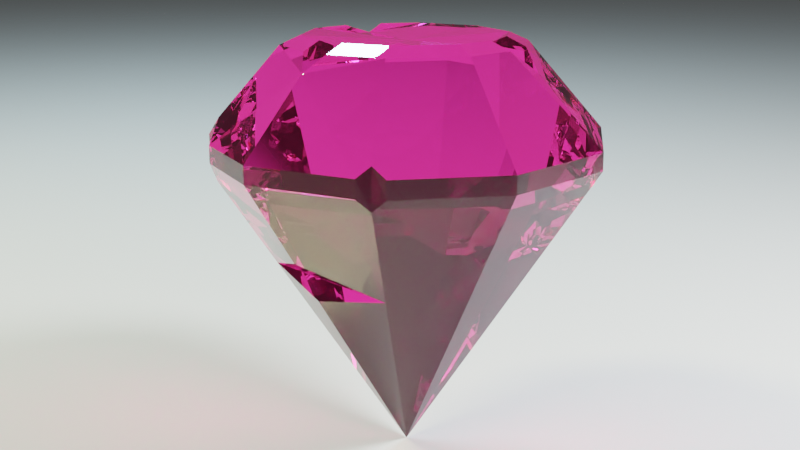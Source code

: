 # Source: Gem.blend  (saved by Blender 2.83.17; exported with 4.5.12 LTS)
import bpy
from mathutils import Matrix  # noqa: F401  (used for matrix-valued properties, if any)

bpy.ops.wm.read_factory_settings(use_empty=True)
scene = bpy.context.scene
scene.name = 'Scene'

# ---- collections
col_collection = bpy.data.collections.new('Collection'); scene.collection.children.link(col_collection)

# ---- materials (node trees are filled in below, after node groups)
mat_gem = bpy.data.materials.new('Gem')
mat_plane = bpy.data.materials.new('Plane')

# ---- material node trees
mat_gem.use_nodes = True; mat_gem.node_tree.nodes.clear()
_N = mat_gem.node_tree.nodes; _L = mat_gem.node_tree.links
n0 = _N.new('ShaderNodeBsdfPrincipled'); n0.name = 'Principled BSDF'; n0.location = (10, 300)
n0.distribution = 'GGX'
n0.subsurface_method = 'BURLEY'
n0.inputs[0].default_value = (0.8, 0.02076, 0.2169, 1.0)
n0.inputs[2].default_value = 0.0
n0.inputs[3].default_value = 1.45
n0.inputs[18].default_value = 1.0
n0.inputs[27].default_value = (0.0, 0.0, 0.0, 1.0)
n0.inputs[28].default_value = 1.0
n1 = _N.new('ShaderNodeOutputMaterial'); n1.name = 'Material Output'; n1.location = (300, 300)
_L.new(n0.outputs[0], n1.inputs[0])
n1.is_active_output = True
mat_plane.use_nodes = True; mat_plane.node_tree.nodes.clear()
_N = mat_plane.node_tree.nodes; _L = mat_plane.node_tree.links
n0 = _N.new('ShaderNodeBsdfPrincipled'); n0.name = 'Principled BSDF'; n0.location = (10, 300)
n0.distribution = 'GGX'
n0.subsurface_method = 'BURLEY'
n0.inputs[0].default_value = (0.4672, 0.4672, 0.4672, 1.0)
n0.inputs[2].default_value = 0.1
n0.inputs[3].default_value = 1.45
n0.inputs[27].default_value = (0.0, 0.0, 0.0, 1.0)
n0.inputs[28].default_value = 1.0
n1 = _N.new('ShaderNodeOutputMaterial'); n1.name = 'Material Output'; n1.location = (300, 300)
_L.new(n0.outputs[0], n1.inputs[0])
n1.is_active_output = True

# ---- world
world_world = bpy.data.worlds.new('World'); scene.world = world_world
world_world.use_nodes = True; world_world.node_tree.nodes.clear()
_N = world_world.node_tree.nodes; _L = world_world.node_tree.links
n0 = _N.new('ShaderNodeOutputWorld'); n0.name = 'World Output'; n0.location = (300, 300)
n1 = _N.new('ShaderNodeBackground'); n1.name = 'Background'; n1.location = (10, 300)
n1.inputs[0].default_value = (0.05088, 0.05088, 0.05088, 1.0)
_L.new(n1.outputs[0], n0.inputs[0])
n0.is_active_output = True
world_world.color = (0.05088, 0.05088, 0.05088)
world_world.use_sun_shadow = False
world_world.sun_shadow_jitter_overblur = 0.0

# ---- cameras
cam_camera = bpy.data.cameras.new('Camera')
cam_camera.clip_end = 100.0
cam_camera.ortho_scale = 7.314

# ---- lights
light_light = bpy.data.lights.new('Light', 'POINT')
light_light.transmission_factor = 0.0
light_light.energy = 7500.0
light_light.shadow_soft_size = 1.0
light_light.shadow_maximum_resolution = 0.006
light_light.use_absolute_resolution = True
light_light_001 = bpy.data.lights.new('Light.001', 'POINT')
light_light_001.color = (0.4485, 0.7792, 1.0)
light_light_001.transmission_factor = 0.0
light_light_001.energy = 7500.0
light_light_001.shadow_soft_size = 1.0
light_light_001.shadow_maximum_resolution = 0.006
light_light_001.use_absolute_resolution = True
light_light_002 = bpy.data.lights.new('Light.002', 'POINT')
light_light_002.color = (1.0, 0.9078, 0.4846)
light_light_002.transmission_factor = 0.0
light_light_002.energy = 6000.0
light_light_002.shadow_soft_size = 1.0
light_light_002.shadow_maximum_resolution = 0.006
light_light_002.use_absolute_resolution = True

# ---- meshes
me_cylinder = bpy.data.meshes.new('Cylinder')
me_cylinder.from_pydata([(0.0, 0.0, 0.0), (0.002656, 0.9763, 1.515), (0.00273, 0.9753, 1.599), (0.9267, 0.304, 1.599), (0.9277, 0.3042, 1.515), (0.9267, -0.2965, 1.599), (0.9277, -0.2969, 1.515), (0.5738, -0.7822, 1.599), (0.5743, -0.7832, 1.515), (-0.5683, -0.7822, 1.599), (-0.569, -0.7832, 1.515), (-0.9213, -0.2965, 1.599), (-0.9223, -0.2969, 1.515), (-0.9213, 0.304, 1.599), (-0.9223, 0.3042, 1.515), (0.2935, 0.4039, 2.073), (0.3493, 0.4808, 2.031), (-0.3604, 0.5007, 0.9593), (0.3729, 0.5132, 0.9833), (0.4731, 0.1566, 2.073), (0.5635, 0.186, 2.031), (0.2935, -0.3964, 2.073), (0.3493, -0.4733, 2.031), (0.00273, -0.4909, 2.073), (0.00273, -0.5859, 2.031), (-0.288, -0.3964, 2.073), (-0.3439, -0.4733, 2.031), (-0.4677, 0.1566, 2.073), (-0.5581, 0.186, 2.031), (-0.288, 0.4039, 2.073), (-0.3439, 0.4808, 2.031), (-0.1161, -0.9292, 1.599), (0.1215, -0.9292, 1.599), (0.00273, -0.8544, 1.693), (0.1214, -0.9303, 1.515), (-0.1161, -0.9303, 1.515), (0.002471, -0.871, 1.409), (0.6561, 0.6764, 1.599), (0.4406, 0.833, 1.599), (0.5193, 0.7147, 1.704), (0.4411, 0.8338, 1.515), (0.6567, 0.6772, 1.515), (0.5297, 0.7291, 1.397), (0.00273, 0.003758, 2.042), (-0.4677, -0.04656, 2.073), (-0.4074, -0.232, 2.073), (-0.3743, -0.1188, 2.041), (-0.4978, -0.2614, 2.031), (-0.5581, -0.07593, 2.031), (-0.62, -0.1986, 1.931), (0.4127, -0.2324, 2.073), (0.4731, -0.04617, 2.073), (0.3794, -0.1186, 2.04), (0.5635, -0.07554, 2.031), (0.503, -0.2617, 2.031), (0.6257, -0.1987, 1.93), (-0.5048, 0.8104, 1.599), (-0.6076, 0.7357, 1.599), (-0.5423, 0.754, 1.649), (-0.6083, 0.7364, 1.515), (-0.5055, 0.8112, 1.515), (-0.5479, 0.7612, 1.458), (-0.07196, 0.5692, 2.031), (0.07742, 0.5692, 2.031), (0.00273, 0.6433, 1.949), (0.001942, 0.7138, 1.107), (0.07742, 0.4741, 2.073), (-0.07196, 0.4741, 2.073), (0.00273, 0.4232, 2.043), (0.001568, 0.5764, 0.8942)], [], [(7, 5, 55, 54, 22), (0, 8, 34, 36), (34, 8, 7, 32), (13, 11, 49, 48, 28), (0, 10, 12), (0, 4, 6), (59, 14, 13, 57), (40, 1, 2, 38), (0, 17, 69), (0, 6, 8), (0, 18, 42, 41, 4), (0, 14, 59, 61, 17), (0, 36, 35, 10), (0, 12, 14), (15, 66, 68, 43), (3, 37, 39, 16, 20), (6, 4, 3, 5), (8, 6, 5, 7), (33, 32, 7, 22, 24), (9, 31, 33, 24, 26), (12, 10, 9, 11), (14, 12, 11, 13), (58, 57, 13, 28, 30), (39, 38, 2, 64, 63, 16), (62, 30, 29, 67), (20, 16, 15, 19), (52, 51, 19, 43), (21, 50, 52, 43), (24, 22, 21, 23), (26, 24, 23, 25), (46, 45, 25, 43), (27, 44, 46, 43), (30, 28, 27, 29), (2, 56, 58, 30, 62, 64), (0, 69, 18), (31, 35, 36, 33), (33, 36, 34, 32), (10, 35, 31, 9), (37, 41, 42, 39), (39, 42, 40, 38), (4, 41, 37, 3), (68, 67, 29, 43), (65, 17, 61, 60, 1), (29, 27, 43), (47, 26, 25, 45), (11, 9, 26, 47, 49), (25, 23, 43), (23, 21, 43), (53, 20, 19, 51), (5, 3, 20, 53, 55), (19, 15, 43), (44, 48, 49, 46), (46, 49, 47, 45), (28, 48, 44, 27), (50, 54, 55, 52), (52, 55, 53, 51), (22, 54, 50, 21), (56, 60, 61, 58), (58, 61, 59, 57), (1, 60, 56, 2), (65, 1, 40, 42, 18), (17, 65, 18), (69, 17, 18), (62, 67, 68, 64), (64, 68, 66, 63), (16, 63, 66, 15)])
_uv = me_cylinder.uv_layers.new(name='UVMap')
_uv.uv.foreach_set('vector', [0.6, 1.0, 0.7, 1.0, 0.7, 1.0, 0.6718, 1.0, 0.6, 1.0, 0.6, 0.5, 0.6, 0.9863, 0.523, 0.9863, 0.5095, 0.9525, 0.523, 0.9863, 0.6, 0.9863, 0.6, 1.0, 0.5208, 1.0, 0.2, 1.0, 0.3, 1.0, 0.3, 1.0, 0.2719, 1.0, 0.2, 1.0, 0.4, 0.5, 0.4, 0.9863, 0.3027, 0.9863, 0.8, 0.5, 0.8, 0.9863, 0.7027, 0.9863, 0.1136, 0.9863, 0.2, 0.9863, 0.2, 1.0, 0.1111, 1.0, 0.9254, 0.9863, 1.0, 0.9863, 1.0, 1.0, 0.9233, 1.0, 0.1, 0.5, 0.1, 0.808, 0.04258, 0.7871, 0.7, 0.5, 0.7, 0.9863, 0.6027, 0.9863, 0.9, 0.5, 0.9, 0.8157, 0.9, 0.9485, 0.8773, 0.9863, 0.8027, 0.9863, 0.2, 0.5, 0.2, 0.9863, 0.1136, 0.9863, 0.1063, 0.9683, 0.1384, 0.808, 0.5, 0.5, 0.5, 0.9525, 0.4798, 0.9863, 0.4027, 0.9863, 0.3, 0.5, 0.3, 0.9863, 0.2027, 0.9863, 0.3763, 0.4238, 0.2824, 0.4543, 0.25, 0.4322, 0.25, 0.25, 0.8, 1.0, 0.8767, 1.0, 0.9, 1.0, 0.9, 1.0, 0.8, 1.0, 0.7027, 0.9863, 0.8, 0.9863, 0.8, 1.0, 0.7, 1.0, 0.6027, 0.9863, 0.7, 0.9863, 0.7, 1.0, 0.6, 1.0, 0.5, 1.0, 0.5208, 1.0, 0.6, 1.0, 0.6, 1.0, 0.5, 1.0, 0.4, 1.0, 0.4792, 1.0, 0.5, 1.0, 0.5, 1.0, 0.4, 1.0, 0.3027, 0.9863, 0.4, 0.9863, 0.4, 1.0, 0.3, 1.0, 0.2027, 0.9863, 0.3, 0.9863, 0.3, 1.0, 0.2, 1.0, 0.1, 1.0, 0.1111, 1.0, 0.2, 1.0, 0.2, 1.0, 0.1, 1.0, 0.9, 1.0, 0.9233, 1.0, 1.0, 1.0, 1.0, 1.0, 0.9785, 1.0, 0.9, 1.0, 0.02155, 1.0, 0.1, 1.0, 0.09477, 1.0, 0.02824, 1.0, 0.8, 1.0, 0.9, 1.0, 0.8948, 1.0, 0.8052, 1.0, 0.4137, 0.1968, 0.4544, 0.2283, 0.4544, 0.3164, 0.25, 0.25, 0.3763, 0.07616, 0.4281, 0.1474, 0.4137, 0.1968, 0.25, 0.25, 0.5, 1.0, 0.6, 1.0, 0.5948, 1.0, 0.5052, 1.0, 0.4, 1.0, 0.5, 1.0, 0.4948, 1.0, 0.4052, 1.0, 0.08619, 0.1968, 0.07182, 0.1476, 0.1237, 0.07616, 0.25, 0.25, 0.04564, 0.3164, 0.04564, 0.2281, 0.08619, 0.1968, 0.25, 0.25, 0.1, 1.0, 0.2, 1.0, 0.1948, 1.0, 0.1052, 1.0, -7.451e-08, 1.0, 0.08887, 1.0, 0.1, 1.0, 0.1, 1.0, 0.02155, 1.0, -7.451e-08, 1.0, 1.0, 0.5, 1.0, 0.7871, 0.9369, 0.8157, 0.4792, 1.0, 0.4798, 0.9863, 0.5061, 0.9863, 0.5, 1.0, 0.5, 1.0, 0.5061, 0.9863, 0.523, 0.9863, 0.5208, 1.0, 0.4027, 0.9863, 0.4798, 0.9863, 0.4792, 1.0, 0.4, 1.0, 0.8767, 1.0, 0.8773, 0.9863, 0.9065, 0.9863, 0.9, 1.0, 0.9, 1.0, 0.9065, 0.9863, 0.9254, 0.9863, 0.9233, 1.0, 0.8027, 0.9863, 0.8773, 0.9863, 0.8767, 1.0, 0.8, 1.0, 0.25, 0.4322, 0.2176, 0.4543, 0.1237, 0.4238, 0.25, 0.25, 0.02889, 0.8556, 0.1, 0.808, 0.1, 0.9683, 0.08919, 0.9863, 0.00274, 0.9863, 0.1237, 0.4238, 0.04564, 0.3164, 0.25, 0.25, 0.3281, 1.0, 0.4, 1.0, 0.3948, 1.0, 0.3353, 1.0, 0.3, 1.0, 0.4, 1.0, 0.4, 1.0, 0.3281, 1.0, 0.3, 1.0, 0.1237, 0.07616, 0.25, 0.03512, 0.25, 0.25, 0.25, 0.03512, 0.3763, 0.07616, 0.25, 0.25, 0.7282, 1.0, 0.8, 1.0, 0.7948, 1.0, 0.7354, 1.0, 0.7, 1.0, 0.8, 1.0, 0.8, 1.0, 0.7282, 1.0, 0.7, 1.0, 0.4544, 0.3164, 0.3763, 0.4238, 0.25, 0.25, 0.2647, 1.0, 0.2719, 1.0, 0.3, 1.0, 0.292, 1.0, 0.308, 1.0, 0.3, 1.0, 0.3281, 1.0, 0.3353, 1.0, 0.2, 1.0, 0.2719, 1.0, 0.2647, 1.0, 0.2052, 1.0, 0.6646, 1.0, 0.6718, 1.0, 0.7, 1.0, 0.692, 1.0, 0.708, 1.0, 0.7, 1.0, 0.7282, 1.0, 0.7354, 1.0, 0.6, 1.0, 0.6718, 1.0, 0.6646, 1.0, 0.6052, 1.0, 0.08887, 1.0, 0.08919, 0.9863, 0.1046, 0.9863, 0.1, 1.0, 0.1, 1.0, 0.1046, 0.9863, 0.1136, 0.9863, 0.1111, 1.0, 0.00274, 0.9863, 0.08919, 0.9863, 0.08887, 1.0, -7.451e-08, 1.0, 1.0, 0.8556, 1.0, 0.9863, 0.9254, 0.9863, 0.9103, 0.9485, 0.9369, 0.8157, 0.1, 0.808, 1.0, 0.8556, 0.9369, 0.8157, 0.04258, 0.7871, 0.1, 0.808, 0.9369, 0.8157, 0.02155, 1.0, 0.02824, 1.0, 0.007332, 1.0, -7.451e-08, 1.0, 1.004, 1.0, 0.9923, 1.0, 0.9718, 1.0, 0.9785, 1.0, 0.9, 1.0, 0.9785, 1.0, 0.9718, 1.0, 0.9052, 1.0])
me_cylinder.materials.append(mat_gem)
me_cylinder.use_remesh_fix_poles = True
me_cylinder.use_remesh_preserve_attributes = False
me_cylinder.use_mirror_vertex_groups = False
me_cylinder.update()
me_plane = bpy.data.meshes.new('Plane')
me_plane.from_pydata([(-1.0, -1.0, 0.0), (1.0, -1.0, 0.0), (-1.0, 1.0, 0.0), (1.0, 1.0, 0.0)], [], [(0, 1, 3, 2)])
_uv = me_plane.uv_layers.new(name='UVMap')
_uv.uv.foreach_set('vector', [0.0, 0.0, 1.0, 0.0, 1.0, 1.0, 0.0, 1.0])
me_plane.materials.append(mat_plane)
me_plane.use_remesh_fix_poles = True
me_plane.use_remesh_preserve_attributes = False
me_plane.use_mirror_vertex_groups = False
me_plane.update()

# ---- objects
ob_light = bpy.data.objects.new('Light', light_light)
ob_camera = bpy.data.objects.new('Camera', cam_camera)
ob_gem = bpy.data.objects.new('Gem', me_cylinder)
ob_plane = bpy.data.objects.new('Plane', me_plane)
ob_light_001 = bpy.data.objects.new('Light.001', light_light_001)
ob_light_002 = bpy.data.objects.new('Light.002', light_light_002)

# ---- transforms, parenting, visibility, modifiers, constraints
ob_light.location = (-4.67, -2.886, 5.904)
ob_light.rotation_euler = (0.6503, 0.05522, 1.866)
ob_light.lock_rotations_4d = False
ob_light.empty_display_type = 'ARROWS'
ob_light.color = (0.0, 0.0, 0.0, 0.0)
ob_light.lineart.crease_threshold = 0.0
ob_camera.location = (-3.655, 3.73, 2.638)
ob_camera.rotation_euler = (1.292, 8.244e-05, -2.36)
ob_camera.lock_rotations_4d = False
ob_camera.empty_display_type = 'ARROWS'
ob_camera.color = (0.0, 0.0, 0.0, 0.0)
ob_camera.display_type = 'WIRE'
ob_camera.lineart.crease_threshold = 0.0
ob_gem.location = (0.0, 0.0, 0.0)
ob_gem.lineart.crease_threshold = 0.0
ob_plane.location = (0.0, 0.0, 0.0)
ob_plane.scale = (40.0, 40.0, 40.0)
ob_plane.lineart.crease_threshold = 0.0
ob_light_001.location = (6.762, -3.196, 9.604)
ob_light_001.rotation_euler = (0.6503, 0.05522, 1.866)
ob_light_001.lock_rotations_4d = False
ob_light_001.empty_display_type = 'ARROWS'
ob_light_001.color = (0.0, 0.0, 0.0, 0.0)
ob_light_001.lineart.crease_threshold = 0.0
ob_light_002.location = (4.731, 3.622, 8.126)
ob_light_002.rotation_euler = (0.6503, 0.05522, 1.866)
ob_light_002.lock_rotations_4d = False
ob_light_002.empty_display_type = 'ARROWS'
ob_light_002.color = (0.0, 0.0, 0.0, 0.0)
ob_light_002.lineart.crease_threshold = 0.0

# ---- collection membership
col_collection.objects.link(ob_light)
col_collection.objects.link(ob_camera)
col_collection.objects.link(ob_gem)
col_collection.objects.link(ob_plane)
col_collection.objects.link(ob_light_001)
col_collection.objects.link(ob_light_002)

# ---- scene / render settings (as saved in the file)
scene.camera = ob_camera
scene.frame_start = 1; scene.frame_end = 250; scene.frame_set(1)
scene.render.engine = 'CYCLES'
scene.render.image_settings.color_depth = '16'
scene.render.image_settings.compression = 100
scene.render.resolution_percentage = 50
scene.cycles.samples = 1000
scene.cycles.sampling_pattern = 'TABULATED_SOBOL'
scene.cycles.use_adaptive_sampling = False
scene.cycles.use_light_tree = False
scene.cycles.max_bounces = 1000
scene.cycles.diffuse_bounces = 150
scene.cycles.glossy_bounces = 150
scene.cycles.transmission_bounces = 400
scene.cycles.volume_bounces = 150
scene.cycles.transparent_max_bounces = 150
scene.view_settings.view_transform = 'Filmic'
bpy.context.view_layer.update()

